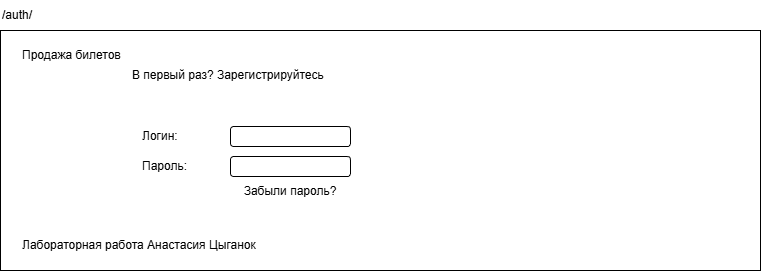

The diagram above was exported from draw.io. Its source (the exported page's mxGraphModel, read from the mxfile embedded in the PNG):
<mxGraphModel dx="696" dy="602" grid="1" gridSize="10" guides="1" tooltips="1" connect="1" arrows="1" fold="1" page="1" pageScale="1" pageWidth="827" pageHeight="1169" math="0" shadow="0">
  <root>
    <mxCell id="0" />
    <mxCell id="1" parent="0" />
    <mxCell id="d6F8Oa2bqo3Kq_mHkQ4d-1" parent="1" style="rounded=0;whiteSpace=wrap;html=1;" value="" vertex="1">
      <mxGeometry height="240" width="760" x="40" y="40" as="geometry" />
    </mxCell>
    <mxCell id="d6F8Oa2bqo3Kq_mHkQ4d-2" parent="1" style="text;html=1;whiteSpace=wrap;strokeColor=none;fillColor=none;align=left;verticalAlign=middle;rounded=0;" value="/auth/" vertex="1">
      <mxGeometry height="30" width="760" x="40" y="10" as="geometry" />
    </mxCell>
    <mxCell id="d6F8Oa2bqo3Kq_mHkQ4d-3" parent="1" style="text;html=1;whiteSpace=wrap;strokeColor=none;fillColor=none;align=left;verticalAlign=middle;rounded=0;" value="Продажа билетов" vertex="1">
      <mxGeometry height="30" width="300" x="60" y="50" as="geometry" />
    </mxCell>
    <mxCell id="d6F8Oa2bqo3Kq_mHkQ4d-6" parent="1" style="text;html=1;whiteSpace=wrap;strokeColor=none;fillColor=none;align=left;verticalAlign=middle;rounded=0;" value="Лабораторная работа Анастасия Цыганок" vertex="1">
      <mxGeometry height="30" width="720" x="60" y="240" as="geometry" />
    </mxCell>
    <mxCell id="d6F8Oa2bqo3Kq_mHkQ4d-7" parent="1" style="text;html=1;whiteSpace=wrap;strokeColor=none;fillColor=none;align=left;verticalAlign=middle;rounded=0;" value="Логин:" vertex="1">
      <mxGeometry height="30" width="60" x="180" y="131" as="geometry" />
    </mxCell>
    <mxCell id="d6F8Oa2bqo3Kq_mHkQ4d-8" parent="1" style="text;html=1;whiteSpace=wrap;strokeColor=none;fillColor=none;align=left;verticalAlign=middle;rounded=0;" value="Пароль:" vertex="1">
      <mxGeometry height="30" width="60" x="180" y="161" as="geometry" />
    </mxCell>
    <mxCell id="d6F8Oa2bqo3Kq_mHkQ4d-9" parent="1" style="rounded=1;whiteSpace=wrap;html=1;" value="" vertex="1">
      <mxGeometry height="20" width="120" x="270" y="136" as="geometry" />
    </mxCell>
    <mxCell id="d6F8Oa2bqo3Kq_mHkQ4d-10" parent="1" style="rounded=1;whiteSpace=wrap;html=1;" value="" vertex="1">
      <mxGeometry height="20" width="120" x="270" y="166" as="geometry" />
    </mxCell>
    <mxCell id="d6F8Oa2bqo3Kq_mHkQ4d-11" parent="1" style="text;html=1;whiteSpace=wrap;strokeColor=none;fillColor=none;align=center;verticalAlign=middle;rounded=0;" value="Забыли пароль?" vertex="1">
      <mxGeometry height="30" width="120" x="270" y="186" as="geometry" />
    </mxCell>
    <mxCell id="d6F8Oa2bqo3Kq_mHkQ4d-13" parent="1" style="text;html=1;whiteSpace=wrap;strokeColor=none;fillColor=none;align=left;verticalAlign=middle;rounded=0;" value="В первый раз? Зарегистрируйтесь" vertex="1">
      <mxGeometry height="30" width="350" x="170" y="70" as="geometry" />
    </mxCell>
  </root>
</mxGraphModel>